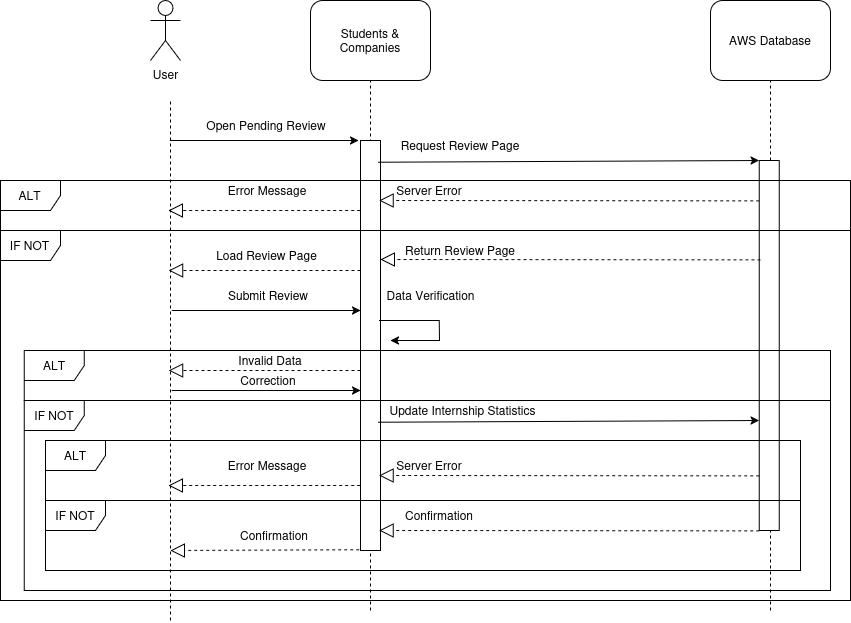

The diagram above was exported from draw.io. Its source (the exported page's mxGraphModel, read from the mxfile embedded in the PNG):
<mxGraphModel dx="2034" dy="1310" grid="1" gridSize="10" guides="1" tooltips="1" connect="1" arrows="1" fold="1" page="1" pageScale="1" pageWidth="1100" pageHeight="850" background="none" math="0" shadow="0">
  <root>
    <mxCell id="0" />
    <mxCell id="1" parent="0" />
    <mxCell id="ln-Szk9AGflIyGVg6pl5-1" value="&lt;div&gt;User&lt;/div&gt;" style="shape=umlActor;verticalLabelPosition=bottom;verticalAlign=top;html=1;outlineConnect=0;" parent="1" vertex="1">
      <mxGeometry x="40" y="-260" width="30" height="60" as="geometry" />
    </mxCell>
    <mxCell id="ln-Szk9AGflIyGVg6pl5-2" value="&lt;div&gt;Students &amp;amp; Companies&lt;/div&gt;" style="rounded=1;whiteSpace=wrap;html=1;" parent="1" vertex="1">
      <mxGeometry x="200" y="-260" width="120" height="80" as="geometry" />
    </mxCell>
    <mxCell id="ln-Szk9AGflIyGVg6pl5-4" value="AWS Database" style="rounded=1;whiteSpace=wrap;html=1;" parent="1" vertex="1">
      <mxGeometry x="600" y="-260" width="120" height="80" as="geometry" />
    </mxCell>
    <mxCell id="ln-Szk9AGflIyGVg6pl5-5" value="" style="endArrow=none;dashed=1;html=1;rounded=0;" parent="1" edge="1">
      <mxGeometry width="50" height="50" relative="1" as="geometry">
        <mxPoint x="60" y="360" as="sourcePoint" />
        <mxPoint x="60" y="-160" as="targetPoint" />
      </mxGeometry>
    </mxCell>
    <mxCell id="ln-Szk9AGflIyGVg6pl5-8" value="" style="endArrow=none;dashed=1;html=1;rounded=0;entryX=0.5;entryY=1;entryDx=0;entryDy=0;" parent="1" target="ln-Szk9AGflIyGVg6pl5-4" edge="1">
      <mxGeometry width="50" height="50" relative="1" as="geometry">
        <mxPoint x="660" y="350" as="sourcePoint" />
        <mxPoint x="659" y="210" as="targetPoint" />
      </mxGeometry>
    </mxCell>
    <mxCell id="ln-Szk9AGflIyGVg6pl5-10" value="" style="endArrow=none;dashed=1;html=1;rounded=0;entryX=0.5;entryY=1;entryDx=0;entryDy=0;" parent="1" target="ln-Szk9AGflIyGVg6pl5-2" edge="1">
      <mxGeometry width="50" height="50" relative="1" as="geometry">
        <mxPoint x="260" y="350" as="sourcePoint" />
        <mxPoint x="260" y="250" as="targetPoint" />
      </mxGeometry>
    </mxCell>
    <mxCell id="ln-Szk9AGflIyGVg6pl5-20" value="" style="rounded=0;whiteSpace=wrap;html=1;" parent="1" vertex="1">
      <mxGeometry x="250" y="-120" width="20" height="410" as="geometry" />
    </mxCell>
    <mxCell id="ln-Szk9AGflIyGVg6pl5-54" value="" style="rounded=0;whiteSpace=wrap;html=1;" parent="1" vertex="1">
      <mxGeometry x="648.75" y="-100" width="20" height="370" as="geometry" />
    </mxCell>
    <mxCell id="AzrbvuX2ZgRUmVUoGmSy-5" value="" style="endArrow=classic;html=1;rounded=0;exitX=1.212;exitY=0.053;exitDx=0;exitDy=0;exitPerimeter=0;" parent="1" edge="1">
      <mxGeometry width="50" height="50" relative="1" as="geometry">
        <mxPoint x="267.4999999999998" y="-98.26999999999998" as="sourcePoint" />
        <mxPoint x="648.75" y="-100" as="targetPoint" />
      </mxGeometry>
    </mxCell>
    <mxCell id="sn7gj-G19lsIhyRGJPzt-11" value="" style="endArrow=block;dashed=1;endFill=0;endSize=12;html=1;rounded=0;" edge="1" parent="1">
      <mxGeometry width="160" relative="1" as="geometry">
        <mxPoint x="249.68" y="-50" as="sourcePoint" />
        <mxPoint x="57.81" y="-50" as="targetPoint" />
      </mxGeometry>
    </mxCell>
    <mxCell id="sn7gj-G19lsIhyRGJPzt-17" value="Update Internship Statistics" style="text;html=1;align=center;verticalAlign=middle;whiteSpace=wrap;rounded=0;" vertex="1" parent="1">
      <mxGeometry x="255" y="140" width="195" height="20" as="geometry" />
    </mxCell>
    <mxCell id="sn7gj-G19lsIhyRGJPzt-19" value="ALT" style="shape=umlFrame;whiteSpace=wrap;html=1;pointerEvents=0;" vertex="1" parent="1">
      <mxGeometry x="-65" y="180" width="755" height="60" as="geometry" />
    </mxCell>
    <mxCell id="sn7gj-G19lsIhyRGJPzt-20" value="" style="endArrow=block;dashed=1;endFill=0;endSize=12;html=1;rounded=0;" edge="1" parent="1">
      <mxGeometry width="160" relative="1" as="geometry">
        <mxPoint x="648.75" y="-59.59000000000003" as="sourcePoint" />
        <mxPoint x="268.75" y="-60" as="targetPoint" />
      </mxGeometry>
    </mxCell>
    <mxCell id="sn7gj-G19lsIhyRGJPzt-21" value="Server Error" style="text;html=1;align=center;verticalAlign=middle;whiteSpace=wrap;rounded=0;" vertex="1" parent="1">
      <mxGeometry x="268.75" y="-80" width="100" height="20" as="geometry" />
    </mxCell>
    <mxCell id="sn7gj-G19lsIhyRGJPzt-24" value="Error Message" style="text;html=1;align=center;verticalAlign=middle;whiteSpace=wrap;rounded=0;" vertex="1" parent="1">
      <mxGeometry x="106.88" y="-85" width="100" height="30" as="geometry" />
    </mxCell>
    <mxCell id="sn7gj-G19lsIhyRGJPzt-25" value="IF NOT" style="shape=umlFrame;whiteSpace=wrap;html=1;pointerEvents=0;" vertex="1" parent="1">
      <mxGeometry x="-65" y="240" width="755" height="70" as="geometry" />
    </mxCell>
    <mxCell id="sn7gj-G19lsIhyRGJPzt-39" value="" style="endArrow=block;dashed=1;endFill=0;endSize=12;html=1;rounded=0;" edge="1" parent="1">
      <mxGeometry width="160" relative="1" as="geometry">
        <mxPoint x="648.75" y="270.40999999999997" as="sourcePoint" />
        <mxPoint x="268.75" y="270" as="targetPoint" />
      </mxGeometry>
    </mxCell>
    <mxCell id="sn7gj-G19lsIhyRGJPzt-40" value="Confirmation" style="text;html=1;align=center;verticalAlign=middle;whiteSpace=wrap;rounded=0;" vertex="1" parent="1">
      <mxGeometry x="278.75" y="240" width="100" height="30" as="geometry" />
    </mxCell>
    <mxCell id="sn7gj-G19lsIhyRGJPzt-41" value="" style="endArrow=block;dashed=1;endFill=0;endSize=12;html=1;rounded=0;" edge="1" parent="1">
      <mxGeometry width="160" relative="1" as="geometry">
        <mxPoint x="248.75" y="289.28999999999996" as="sourcePoint" />
        <mxPoint x="60" y="290" as="targetPoint" />
      </mxGeometry>
    </mxCell>
    <mxCell id="sn7gj-G19lsIhyRGJPzt-42" value="Confirmation" style="text;html=1;align=center;verticalAlign=middle;whiteSpace=wrap;rounded=0;" vertex="1" parent="1">
      <mxGeometry x="113.75" y="260" width="100" height="30" as="geometry" />
    </mxCell>
    <mxCell id="sn7gj-G19lsIhyRGJPzt-43" value="" style="endArrow=classic;html=1;rounded=0;" edge="1" parent="1">
      <mxGeometry width="50" height="50" relative="1" as="geometry">
        <mxPoint x="59.36" y="-120" as="sourcePoint" />
        <mxPoint x="248.12" y="-120" as="targetPoint" />
      </mxGeometry>
    </mxCell>
    <mxCell id="sn7gj-G19lsIhyRGJPzt-44" value="Open Pending Review" style="text;html=1;align=center;verticalAlign=middle;whiteSpace=wrap;rounded=0;" vertex="1" parent="1">
      <mxGeometry x="66.24" y="-150" width="180" height="30" as="geometry" />
    </mxCell>
    <mxCell id="sn7gj-G19lsIhyRGJPzt-45" value="" style="endArrow=block;dashed=1;endFill=0;endSize=12;html=1;rounded=0;" edge="1" parent="1">
      <mxGeometry width="160" relative="1" as="geometry">
        <mxPoint x="250" y="10" as="sourcePoint" />
        <mxPoint x="58.13" y="10" as="targetPoint" />
      </mxGeometry>
    </mxCell>
    <mxCell id="sn7gj-G19lsIhyRGJPzt-46" value="Load Review Page" style="text;html=1;align=center;verticalAlign=middle;whiteSpace=wrap;rounded=0;" vertex="1" parent="1">
      <mxGeometry x="95.48" y="-20" width="122.8" height="30" as="geometry" />
    </mxCell>
    <mxCell id="sn7gj-G19lsIhyRGJPzt-47" value="" style="endArrow=classic;html=1;rounded=0;" edge="1" parent="1">
      <mxGeometry width="50" height="50" relative="1" as="geometry">
        <mxPoint x="61.24" y="50" as="sourcePoint" />
        <mxPoint x="250" y="50" as="targetPoint" />
      </mxGeometry>
    </mxCell>
    <mxCell id="sn7gj-G19lsIhyRGJPzt-48" value="&lt;div&gt;Submit Review&lt;/div&gt;" style="text;html=1;align=center;verticalAlign=middle;whiteSpace=wrap;rounded=0;" vertex="1" parent="1">
      <mxGeometry x="68.11999999999999" y="20" width="180" height="30" as="geometry" />
    </mxCell>
    <mxCell id="sn7gj-G19lsIhyRGJPzt-49" value="" style="endArrow=classic;html=1;rounded=0;" edge="1" parent="1">
      <mxGeometry width="50" height="50" relative="1" as="geometry">
        <mxPoint x="268.75" y="60" as="sourcePoint" />
        <mxPoint x="280" y="80" as="targetPoint" />
        <Array as="points">
          <mxPoint x="328.75" y="60" />
          <mxPoint x="329" y="80" />
        </Array>
      </mxGeometry>
    </mxCell>
    <mxCell id="sn7gj-G19lsIhyRGJPzt-50" value="Data Verification" style="text;html=1;align=center;verticalAlign=middle;whiteSpace=wrap;rounded=0;" vertex="1" parent="1">
      <mxGeometry x="270" y="20" width="101.25" height="30" as="geometry" />
    </mxCell>
    <mxCell id="sn7gj-G19lsIhyRGJPzt-51" value="" style="endArrow=block;dashed=1;endFill=0;endSize=12;html=1;rounded=0;" edge="1" parent="1">
      <mxGeometry width="160" relative="1" as="geometry">
        <mxPoint x="250" y="110" as="sourcePoint" />
        <mxPoint x="58.129999999999995" y="110" as="targetPoint" />
      </mxGeometry>
    </mxCell>
    <mxCell id="sn7gj-G19lsIhyRGJPzt-52" value="" style="endArrow=classic;html=1;rounded=0;" edge="1" parent="1">
      <mxGeometry width="50" height="50" relative="1" as="geometry">
        <mxPoint x="61.24000000000001" y="130" as="sourcePoint" />
        <mxPoint x="250" y="130" as="targetPoint" />
      </mxGeometry>
    </mxCell>
    <mxCell id="sn7gj-G19lsIhyRGJPzt-53" value="Correction" style="text;html=1;align=center;verticalAlign=middle;whiteSpace=wrap;rounded=0;" vertex="1" parent="1">
      <mxGeometry x="68.12" y="110" width="180" height="20" as="geometry" />
    </mxCell>
    <mxCell id="sn7gj-G19lsIhyRGJPzt-54" value="Invalid Data" style="text;html=1;align=center;verticalAlign=middle;whiteSpace=wrap;rounded=0;" vertex="1" parent="1">
      <mxGeometry x="70" y="90" width="180" height="20" as="geometry" />
    </mxCell>
    <mxCell id="sn7gj-G19lsIhyRGJPzt-55" value="ALT" style="shape=umlFrame;whiteSpace=wrap;html=1;pointerEvents=0;" vertex="1" parent="1">
      <mxGeometry x="-86.25" y="90" width="806.25" height="50" as="geometry" />
    </mxCell>
    <mxCell id="sn7gj-G19lsIhyRGJPzt-57" value="IF NOT" style="shape=umlFrame;whiteSpace=wrap;html=1;pointerEvents=0;" vertex="1" parent="1">
      <mxGeometry x="-86.25" y="140" width="806.25" height="190" as="geometry" />
    </mxCell>
    <mxCell id="sn7gj-G19lsIhyRGJPzt-58" value="Request Review Page" style="text;html=1;align=center;verticalAlign=middle;whiteSpace=wrap;rounded=0;" vertex="1" parent="1">
      <mxGeometry x="270" y="-130" width="160" height="30" as="geometry" />
    </mxCell>
    <mxCell id="sn7gj-G19lsIhyRGJPzt-59" value="" style="endArrow=block;dashed=1;endFill=0;endSize=12;html=1;rounded=0;" edge="1" parent="1">
      <mxGeometry width="160" relative="1" as="geometry">
        <mxPoint x="650" y="-0.5900000000000318" as="sourcePoint" />
        <mxPoint x="270" y="-1" as="targetPoint" />
      </mxGeometry>
    </mxCell>
    <mxCell id="sn7gj-G19lsIhyRGJPzt-60" value="Return Review Page" style="text;html=1;align=center;verticalAlign=middle;whiteSpace=wrap;rounded=0;" vertex="1" parent="1">
      <mxGeometry x="290" y="-20" width="120" height="20" as="geometry" />
    </mxCell>
    <mxCell id="sn7gj-G19lsIhyRGJPzt-61" value="ALT" style="shape=umlFrame;whiteSpace=wrap;html=1;pointerEvents=0;" vertex="1" parent="1">
      <mxGeometry x="-110" y="-80" width="850" height="50" as="geometry" />
    </mxCell>
    <mxCell id="sn7gj-G19lsIhyRGJPzt-62" value="IF NOT" style="shape=umlFrame;whiteSpace=wrap;html=1;pointerEvents=0;" vertex="1" parent="1">
      <mxGeometry x="-110" y="-30" width="850" height="370" as="geometry" />
    </mxCell>
    <mxCell id="sn7gj-G19lsIhyRGJPzt-63" value="" style="endArrow=classic;html=1;rounded=0;exitX=1.212;exitY=0.053;exitDx=0;exitDy=0;exitPerimeter=0;" edge="1" parent="1">
      <mxGeometry width="50" height="50" relative="1" as="geometry">
        <mxPoint x="267.4999999999998" y="161.73000000000002" as="sourcePoint" />
        <mxPoint x="648.75" y="160" as="targetPoint" />
      </mxGeometry>
    </mxCell>
    <mxCell id="sn7gj-G19lsIhyRGJPzt-64" value="" style="endArrow=block;dashed=1;endFill=0;endSize=12;html=1;rounded=0;" edge="1" parent="1">
      <mxGeometry width="160" relative="1" as="geometry">
        <mxPoint x="249.68" y="225" as="sourcePoint" />
        <mxPoint x="57.81" y="225" as="targetPoint" />
      </mxGeometry>
    </mxCell>
    <mxCell id="sn7gj-G19lsIhyRGJPzt-65" value="" style="endArrow=block;dashed=1;endFill=0;endSize=12;html=1;rounded=0;" edge="1" parent="1">
      <mxGeometry width="160" relative="1" as="geometry">
        <mxPoint x="648.75" y="215.40999999999997" as="sourcePoint" />
        <mxPoint x="268.75" y="215" as="targetPoint" />
      </mxGeometry>
    </mxCell>
    <mxCell id="sn7gj-G19lsIhyRGJPzt-66" value="Server Error" style="text;html=1;align=center;verticalAlign=middle;whiteSpace=wrap;rounded=0;" vertex="1" parent="1">
      <mxGeometry x="268.75" y="195" width="100" height="20" as="geometry" />
    </mxCell>
    <mxCell id="sn7gj-G19lsIhyRGJPzt-67" value="Error Message" style="text;html=1;align=center;verticalAlign=middle;whiteSpace=wrap;rounded=0;" vertex="1" parent="1">
      <mxGeometry x="106.88" y="190" width="100" height="30" as="geometry" />
    </mxCell>
  </root>
</mxGraphModel>